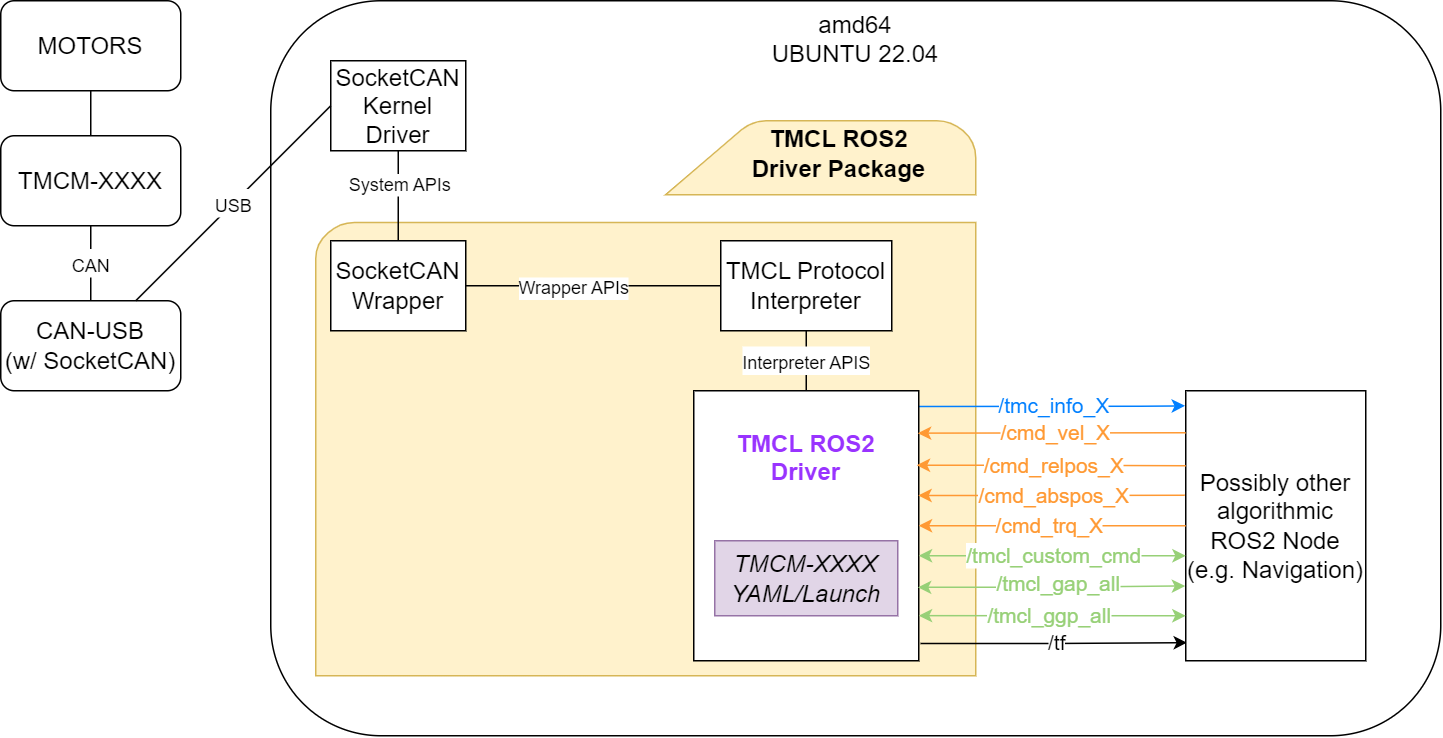

The diagram above was exported from draw.io. Its source (the exported page's mxGraphModel, read from the mxfile embedded in the PNG):
<mxGraphModel dx="839" dy="556" grid="1" gridSize="10" guides="1" tooltips="1" connect="1" arrows="1" fold="1" page="0" pageScale="1" pageWidth="850" pageHeight="1100" math="0" shadow="0">
  <root>
    <mxCell id="0" />
    <mxCell id="1" parent="0" />
    <mxCell id="XE1rBlGdKrMrQ6OAOv61-1" value="amd64&lt;br style=&quot;font-size: 16px;&quot;&gt;UBUNTU 22.04" style="rounded=1;whiteSpace=wrap;html=1;verticalAlign=top;fontSize=16;" vertex="1" parent="1">
      <mxGeometry x="260" y="180" width="780" height="490" as="geometry" />
    </mxCell>
    <mxCell id="XE1rBlGdKrMrQ6OAOv61-2" value="TMCM-XXXX" style="rounded=1;whiteSpace=wrap;html=1;fillColor=#FFFFFF;strokeColor=#000000;fontSize=16;" vertex="1" parent="1">
      <mxGeometry x="80" y="270" width="120" height="60" as="geometry" />
    </mxCell>
    <mxCell id="XE1rBlGdKrMrQ6OAOv61-3" value="CAN-USB&lt;br style=&quot;font-size: 16px;&quot;&gt;(w/ SocketCAN)" style="rounded=1;whiteSpace=wrap;html=1;fontSize=16;" vertex="1" parent="1">
      <mxGeometry x="80" y="380" width="120" height="60" as="geometry" />
    </mxCell>
    <mxCell id="XE1rBlGdKrMrQ6OAOv61-4" value="&lt;font style=&quot;font-size: 12px&quot;&gt;CAN&lt;/font&gt;" style="endArrow=none;html=1;rounded=0;entryX=0.5;entryY=1;entryDx=0;entryDy=0;exitX=0.5;exitY=0;exitDx=0;exitDy=0;fontSize=16;" edge="1" parent="1" source="XE1rBlGdKrMrQ6OAOv61-3" target="XE1rBlGdKrMrQ6OAOv61-2">
      <mxGeometry width="50" height="50" relative="1" as="geometry">
        <mxPoint x="160" y="400" as="sourcePoint" />
        <mxPoint x="130" y="360" as="targetPoint" />
      </mxGeometry>
    </mxCell>
    <mxCell id="XE1rBlGdKrMrQ6OAOv61-5" value="" style="sketch=0;pointerEvents=1;shadow=0;dashed=0;html=1;labelPosition=center;verticalLabelPosition=bottom;verticalAlign=top;outlineConnect=0;align=center;shape=mxgraph.office.concepts.folder;fillColor=#fff2cc;strokeColor=#d6b656;fontSize=16;" vertex="1" parent="1">
      <mxGeometry x="290" y="260" width="440" height="370" as="geometry" />
    </mxCell>
    <mxCell id="XE1rBlGdKrMrQ6OAOv61-6" style="edgeStyle=none;rounded=0;orthogonalLoop=1;jettySize=auto;html=1;entryX=0.5;entryY=0;entryDx=0;entryDy=0;fontSize=16;endArrow=none;endFill=0;" edge="1" parent="1" source="XE1rBlGdKrMrQ6OAOv61-8" target="XE1rBlGdKrMrQ6OAOv61-12">
      <mxGeometry relative="1" as="geometry" />
    </mxCell>
    <mxCell id="XE1rBlGdKrMrQ6OAOv61-7" value="System APIs" style="edgeLabel;html=1;align=center;verticalAlign=middle;resizable=0;points=[];fontSize=12;" vertex="1" connectable="0" parent="XE1rBlGdKrMrQ6OAOv61-6">
      <mxGeometry x="-0.4828" relative="1" as="geometry">
        <mxPoint y="7" as="offset" />
      </mxGeometry>
    </mxCell>
    <mxCell id="XE1rBlGdKrMrQ6OAOv61-8" value="SocketCAN&lt;br style=&quot;font-size: 16px;&quot;&gt;Kernel&lt;br style=&quot;font-size: 16px;&quot;&gt;Driver" style="rounded=0;whiteSpace=wrap;html=1;fontSize=16;" vertex="1" parent="1">
      <mxGeometry x="300" y="220" width="90" height="60" as="geometry" />
    </mxCell>
    <mxCell id="XE1rBlGdKrMrQ6OAOv61-9" value="&lt;font style=&quot;font-size: 12px&quot;&gt;USB&lt;/font&gt;" style="rounded=0;orthogonalLoop=1;jettySize=auto;html=1;entryX=0;entryY=0.5;entryDx=0;entryDy=0;endArrow=none;endFill=0;fontSize=16;" edge="1" parent="1" source="XE1rBlGdKrMrQ6OAOv61-3" target="XE1rBlGdKrMrQ6OAOv61-8">
      <mxGeometry relative="1" as="geometry">
        <Array as="points" />
      </mxGeometry>
    </mxCell>
    <mxCell id="XE1rBlGdKrMrQ6OAOv61-10" style="edgeStyle=none;rounded=0;orthogonalLoop=1;jettySize=auto;html=1;exitX=1;exitY=0.5;exitDx=0;exitDy=0;entryX=0;entryY=0.5;entryDx=0;entryDy=0;fontSize=16;endArrow=none;endFill=0;" edge="1" parent="1" source="XE1rBlGdKrMrQ6OAOv61-12" target="XE1rBlGdKrMrQ6OAOv61-14">
      <mxGeometry relative="1" as="geometry" />
    </mxCell>
    <mxCell id="XE1rBlGdKrMrQ6OAOv61-11" value="Wrapper APIs" style="edgeLabel;html=1;align=center;verticalAlign=middle;resizable=0;points=[];fontSize=12;" vertex="1" connectable="0" parent="XE1rBlGdKrMrQ6OAOv61-10">
      <mxGeometry x="-0.1553" y="-1" relative="1" as="geometry">
        <mxPoint as="offset" />
      </mxGeometry>
    </mxCell>
    <mxCell id="XE1rBlGdKrMrQ6OAOv61-12" value="SocketCAN&lt;br style=&quot;font-size: 16px;&quot;&gt;Wrapper" style="rounded=0;whiteSpace=wrap;html=1;fontSize=16;" vertex="1" parent="1">
      <mxGeometry x="300" y="340" width="90" height="60" as="geometry" />
    </mxCell>
    <mxCell id="XE1rBlGdKrMrQ6OAOv61-13" value="&lt;font style=&quot;font-size: 12px&quot;&gt;Interpreter APIS&lt;/font&gt;" style="edgeStyle=none;rounded=0;orthogonalLoop=1;jettySize=auto;html=1;exitX=0.5;exitY=1;exitDx=0;exitDy=0;entryX=0.5;entryY=0;entryDx=0;entryDy=0;fontSize=16;endArrow=none;endFill=0;" edge="1" parent="1" source="XE1rBlGdKrMrQ6OAOv61-14" target="XE1rBlGdKrMrQ6OAOv61-15">
      <mxGeometry relative="1" as="geometry" />
    </mxCell>
    <mxCell id="XE1rBlGdKrMrQ6OAOv61-14" value="TMCL Protocol&lt;br style=&quot;font-size: 16px;&quot;&gt;Interpreter" style="rounded=0;whiteSpace=wrap;html=1;fontSize=16;" vertex="1" parent="1">
      <mxGeometry x="560" y="340" width="114" height="60" as="geometry" />
    </mxCell>
    <mxCell id="XE1rBlGdKrMrQ6OAOv61-21" value="/tmc_info_X" style="edgeStyle=orthogonalEdgeStyle;rounded=0;orthogonalLoop=1;jettySize=auto;html=1;exitX=0.993;exitY=0.058;exitDx=0;exitDy=0;fontColor=#007FFF;fillColor=#dae8fc;strokeColor=#007FFF;fontSize=14;exitPerimeter=0;entryX=-0.004;entryY=0.056;entryDx=0;entryDy=0;entryPerimeter=0;" edge="1" parent="1" source="XE1rBlGdKrMrQ6OAOv61-15" target="XE1rBlGdKrMrQ6OAOv61-23">
      <mxGeometry x="-0.003" y="-2" relative="1" as="geometry">
        <mxPoint x="840" y="429" as="targetPoint" />
        <mxPoint x="741.2280000000001" y="428.48" as="sourcePoint" />
        <Array as="points">
          <mxPoint x="840" y="450" />
        </Array>
        <mxPoint x="2" y="-2" as="offset" />
      </mxGeometry>
    </mxCell>
    <mxCell id="XE1rBlGdKrMrQ6OAOv61-15" value="&lt;b style=&quot;font-size: 16px;&quot;&gt;&lt;font color=&quot;#9933ff&quot; style=&quot;font-size: 16px;&quot;&gt;&lt;br style=&quot;font-size: 16px;&quot;&gt;TMCL ROS2&lt;br style=&quot;font-size: 16px;&quot;&gt;Driver&lt;/font&gt;&lt;/b&gt;" style="rounded=0;whiteSpace=wrap;html=1;verticalAlign=top;fontSize=16;" vertex="1" parent="1">
      <mxGeometry x="542" y="440" width="150" height="180" as="geometry" />
    </mxCell>
    <mxCell id="XE1rBlGdKrMrQ6OAOv61-16" value="&lt;font style=&quot;font-size: 16px&quot;&gt;&lt;b&gt;TMCL ROS2 Driver Package&lt;/b&gt;&lt;/font&gt;" style="text;html=1;strokeColor=none;fillColor=none;align=center;verticalAlign=middle;whiteSpace=wrap;rounded=0;fontSize=16;" vertex="1" parent="1">
      <mxGeometry x="579" y="267" width="120" height="30" as="geometry" />
    </mxCell>
    <mxCell id="XE1rBlGdKrMrQ6OAOv61-17" value="&lt;i style=&quot;font-size: 16px;&quot;&gt;TMCM-XXXX&lt;br style=&quot;font-size: 16px;&quot;&gt;YAML/Launch&lt;/i&gt;" style="rounded=0;whiteSpace=wrap;html=1;fillColor=#e1d5e7;strokeColor=#9673a6;fontSize=16;" vertex="1" parent="1">
      <mxGeometry x="556" y="540" width="122" height="50" as="geometry" />
    </mxCell>
    <mxCell id="XE1rBlGdKrMrQ6OAOv61-18" style="edgeStyle=none;rounded=0;orthogonalLoop=1;jettySize=auto;html=1;exitX=0.5;exitY=1;exitDx=0;exitDy=0;entryX=0.5;entryY=0;entryDx=0;entryDy=0;fontSize=16;fontColor=#FF8000;endArrow=none;endFill=0;" edge="1" parent="1" source="XE1rBlGdKrMrQ6OAOv61-19" target="XE1rBlGdKrMrQ6OAOv61-2">
      <mxGeometry relative="1" as="geometry" />
    </mxCell>
    <mxCell id="XE1rBlGdKrMrQ6OAOv61-19" value="&lt;font style=&quot;font-size: 16px;&quot;&gt;MOTORS&lt;/font&gt;" style="rounded=1;whiteSpace=wrap;html=1;fontSize=16;strokeColor=#000000;fontColor=#000000;" vertex="1" parent="1">
      <mxGeometry x="80" y="180" width="120" height="60" as="geometry" />
    </mxCell>
    <mxCell id="XE1rBlGdKrMrQ6OAOv61-22" value="/tf" style="edgeStyle=orthogonalEdgeStyle;rounded=0;orthogonalLoop=1;jettySize=auto;html=1;fontColor=#000000;fillColor=#dae8fc;strokeColor=#000000;entryX=0.007;entryY=0.933;entryDx=0;entryDy=0;entryPerimeter=0;fontSize=14;exitX=1.008;exitY=0.936;exitDx=0;exitDy=0;exitPerimeter=0;" edge="1" parent="1" source="XE1rBlGdKrMrQ6OAOv61-15" target="XE1rBlGdKrMrQ6OAOv61-23">
      <mxGeometry x="-0.003" y="-2" relative="1" as="geometry">
        <mxPoint x="690.1200000000001" y="476.89" as="targetPoint" />
        <mxPoint x="590" y="509" as="sourcePoint" />
        <mxPoint x="2" y="-2" as="offset" />
        <Array as="points" />
      </mxGeometry>
    </mxCell>
    <mxCell id="XE1rBlGdKrMrQ6OAOv61-23" value="Possibly other algorithmic ROS2 Node (e.g. Navigation)" style="rounded=0;whiteSpace=wrap;html=1;fontColor=#000000;strokeColor=#000000;fillColor=#FFFFFF;fontSize=16;" vertex="1" parent="1">
      <mxGeometry x="870" y="440" width="120" height="180" as="geometry" />
    </mxCell>
    <mxCell id="XE1rBlGdKrMrQ6OAOv61-24" value="/cmd_vel_X" style="edgeStyle=orthogonalEdgeStyle;rounded=0;orthogonalLoop=1;jettySize=auto;html=1;fontColor=#FF9933;fillColor=#dae8fc;strokeColor=#FF9933;startArrow=classic;startFill=1;endArrow=none;endFill=0;fontSize=14;exitX=0.996;exitY=0.157;exitDx=0;exitDy=0;exitPerimeter=0;" edge="1" parent="1" source="XE1rBlGdKrMrQ6OAOv61-15">
      <mxGeometry x="-0.003" y="-2" relative="1" as="geometry">
        <mxPoint x="870" y="468" as="targetPoint" />
        <mxPoint x="760" y="440" as="sourcePoint" />
        <mxPoint x="2" y="-2" as="offset" />
        <Array as="points">
          <mxPoint x="870" y="468" />
        </Array>
      </mxGeometry>
    </mxCell>
    <mxCell id="XE1rBlGdKrMrQ6OAOv61-25" value="/cmd_abspos_X" style="edgeStyle=orthogonalEdgeStyle;rounded=0;orthogonalLoop=1;jettySize=auto;html=1;fontColor=#FF9933;fillColor=#dae8fc;strokeColor=#FF9933;startArrow=classic;startFill=1;endArrow=none;endFill=0;fontSize=14;entryX=-0.006;entryY=0.387;entryDx=0;entryDy=0;entryPerimeter=0;exitX=0.998;exitY=0.388;exitDx=0;exitDy=0;exitPerimeter=0;" edge="1" parent="1" source="XE1rBlGdKrMrQ6OAOv61-15" target="XE1rBlGdKrMrQ6OAOv61-23">
      <mxGeometry x="-0.003" y="-2" relative="1" as="geometry">
        <mxPoint x="870" y="481" as="targetPoint" />
        <mxPoint x="741" y="459" as="sourcePoint" />
        <mxPoint x="2" y="-2" as="offset" />
        <Array as="points" />
      </mxGeometry>
    </mxCell>
    <mxCell id="XE1rBlGdKrMrQ6OAOv61-26" value="/cmd_relpos_X" style="edgeStyle=orthogonalEdgeStyle;rounded=0;orthogonalLoop=1;jettySize=auto;html=1;fontColor=#FF9933;fillColor=#dae8fc;strokeColor=#FF9933;startArrow=classic;startFill=1;endArrow=none;endFill=0;fontSize=14;exitX=0.991;exitY=0.276;exitDx=0;exitDy=0;exitPerimeter=0;" edge="1" parent="1" source="XE1rBlGdKrMrQ6OAOv61-15">
      <mxGeometry x="-0.003" y="-2" relative="1" as="geometry">
        <mxPoint x="870" y="490" as="targetPoint" />
        <mxPoint x="741" y="449" as="sourcePoint" />
        <mxPoint x="2" y="-2" as="offset" />
        <Array as="points" />
      </mxGeometry>
    </mxCell>
    <mxCell id="XE1rBlGdKrMrQ6OAOv61-27" value="/cmd_trq_X" style="edgeStyle=orthogonalEdgeStyle;rounded=0;orthogonalLoop=1;jettySize=auto;html=1;fontColor=#FF9933;fillColor=#dae8fc;strokeColor=#FF9933;startArrow=classic;startFill=1;endArrow=none;endFill=0;fontSize=14;exitX=1;exitY=0.5;exitDx=0;exitDy=0;entryX=0;entryY=0.5;entryDx=0;entryDy=0;" edge="1" parent="1" source="XE1rBlGdKrMrQ6OAOv61-15" target="XE1rBlGdKrMrQ6OAOv61-23">
      <mxGeometry x="-0.0244" relative="1" as="geometry">
        <mxPoint x="841" y="469" as="targetPoint" />
        <mxPoint x="741" y="469" as="sourcePoint" />
        <mxPoint as="offset" />
        <Array as="points" />
      </mxGeometry>
    </mxCell>
    <mxCell id="XE1rBlGdKrMrQ6OAOv61-28" value="/tmcl_custom_cmd" style="edgeStyle=orthogonalEdgeStyle;rounded=0;orthogonalLoop=1;jettySize=auto;html=1;fontColor=#97D077;fillColor=#dae8fc;strokeColor=#97D077;startArrow=classic;startFill=1;endArrow=classic;endFill=1;fontSize=14;" edge="1" parent="1" source="XE1rBlGdKrMrQ6OAOv61-15" target="XE1rBlGdKrMrQ6OAOv61-23">
      <mxGeometry x="-0.003" y="-2" relative="1" as="geometry">
        <mxPoint x="841" y="479" as="targetPoint" />
        <mxPoint x="741" y="479" as="sourcePoint" />
        <mxPoint x="2" y="-2" as="offset" />
        <Array as="points">
          <mxPoint x="780" y="550" />
          <mxPoint x="780" y="550" />
        </Array>
      </mxGeometry>
    </mxCell>
    <mxCell id="XE1rBlGdKrMrQ6OAOv61-29" value="/tmcl_gap_all" style="edgeStyle=orthogonalEdgeStyle;rounded=0;orthogonalLoop=1;jettySize=auto;html=1;fontColor=#97D077;fillColor=#dae8fc;strokeColor=#97D077;startArrow=classic;startFill=1;endArrow=classic;endFill=1;fontSize=14;entryX=-0.003;entryY=0.723;entryDx=0;entryDy=0;entryPerimeter=0;exitX=0.996;exitY=0.728;exitDx=0;exitDy=0;exitPerimeter=0;" edge="1" parent="1" source="XE1rBlGdKrMrQ6OAOv61-15" target="XE1rBlGdKrMrQ6OAOv61-23">
      <mxGeometry x="-0.003" y="-2" relative="1" as="geometry">
        <mxPoint x="841" y="489" as="targetPoint" />
        <mxPoint x="741" y="489" as="sourcePoint" />
        <mxPoint x="2" y="-2" as="offset" />
        <Array as="points" />
      </mxGeometry>
    </mxCell>
    <mxCell id="XE1rBlGdKrMrQ6OAOv61-30" value="/tmcl_ggp_all" style="edgeStyle=orthogonalEdgeStyle;rounded=0;orthogonalLoop=1;jettySize=auto;html=1;fontColor=#97D077;fillColor=#dae8fc;strokeColor=#97D077;startArrow=classic;startFill=1;endArrow=classic;endFill=1;fontSize=14;exitX=1;exitY=0.833;exitDx=0;exitDy=0;exitPerimeter=0;" edge="1" parent="1" source="XE1rBlGdKrMrQ6OAOv61-15">
      <mxGeometry x="-0.0178" relative="1" as="geometry">
        <mxPoint x="870" y="590" as="targetPoint" />
        <mxPoint x="690" y="585" as="sourcePoint" />
        <mxPoint as="offset" />
        <Array as="points">
          <mxPoint x="870" y="590" />
        </Array>
      </mxGeometry>
    </mxCell>
  </root>
</mxGraphModel>